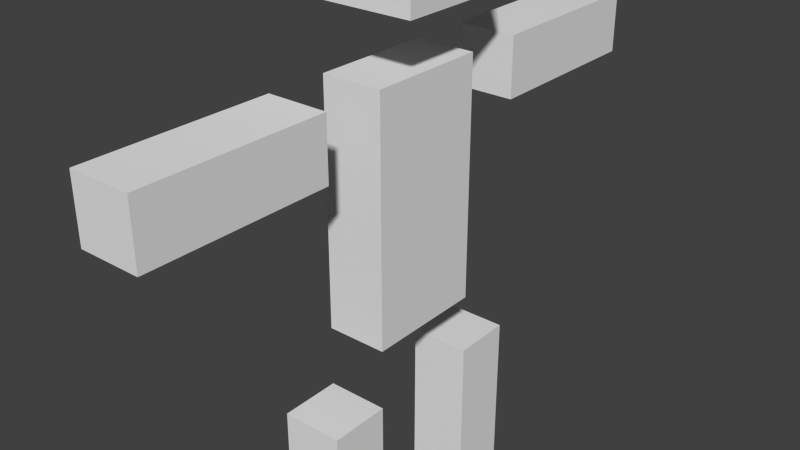 # Source: villager.blend  (saved by Blender 2.69.0; exported with 4.5.12 LTS)
import bpy
from mathutils import Matrix  # noqa: F401  (used for matrix-valued properties, if any)

bpy.ops.wm.read_factory_settings(use_empty=True)
scene = bpy.context.scene
scene.name = 'Scene'

# ---- collections
col_collection_1 = bpy.data.collections.new('Collection 1'); scene.collection.children.link(col_collection_1)

# ---- materials (node trees are filled in below, after node groups)
mat_material = bpy.data.materials.new('Material')
mat_material.alpha_threshold = 0.0
mat_material.use_transparent_shadow = False
mat_material.roughness = 0.5
mat_material.line_color = (0.0, 0.0, 0.0, 1.0)

# ---- material node trees

# ---- world
world_world = bpy.data.worlds.new('World'); scene.world = world_world
world_world.color = (0.05088, 0.05088, 0.05088)
world_world.use_sun_shadow = False
world_world.sun_shadow_jitter_overblur = 0.0
world_world.cycles.sampling_method = 'MANUAL'
world_world.cycles.sample_map_resolution = 256

# ---- meshes
me_cube_001 = bpy.data.meshes.new('Cube.001')
me_cube_001.from_pydata([(1.0, -1.0, -3.0), (1.0, -2.0, -3.0), (-1.0, -2.0, -3.0), (-1.0, -1.0, -3.0), (1.0, -1.0, -1.5), (1.0, -2.0, -1.5), (-1.0, -2.0, -1.5), (-1.0, -1.0, -1.5), (1.0, 2.0, -3.0), (1.0, 1.0, -3.0), (-1.0, 1.0, -3.0), (-1.0, 2.0, -3.0), (1.0, 2.0, -1.5), (1.0, 1.0, -1.5), (-1.0, 1.0, -1.5), (-1.0, 2.0, -1.5), (1.0, 5.0, 1.0), (1.0, 5.0, 0.5), (-1.0, 5.0, 0.5), (-1.0, 5.0, 1.0), (1.0, 2.0, 1.0), (1.0, 2.0, 0.5), (-1.0, 2.0, 0.5), (-1.0, 2.0, 1.0), (1.0, -2.0, 1.0), (1.0, -2.0, 0.5), (-1.0, -2.0, 0.5), (-1.0, -2.0, 1.0), (1.0, -5.0, 1.0), (1.0, -5.0, 0.5), (-1.0, -5.0, 0.5), (-1.0, -5.0, 1.0), (1.0, 1.0, -1.0), (1.0, -1.0, -1.0), (-1.0, -1.0, -1.0), (-1.0, 1.0, -1.0), (1.0, 1.0, 1.0), (1.0, -1.0, 1.0), (-1.0, -1.0, 1.0), (-1.0, 1.0, 1.0), (2.0, 1.0, 1.5), (2.0, -1.0, 1.5), (-2.0, -1.0, 1.5), (-2.0, 1.0, 1.5), (2.0, 1.0, 2.5), (2.0, -1.0, 2.5), (-2.0, -1.0, 2.5), (-2.0, 1.0, 2.5)], [], [(0, 1, 2, 3), (4, 7, 6, 5), (0, 4, 5, 1), (1, 5, 6, 2), (2, 6, 7, 3), (4, 0, 3, 7), (8, 9, 10, 11), (12, 15, 14, 13), (8, 12, 13, 9), (9, 13, 14, 10), (10, 14, 15, 11), (12, 8, 11, 15), (16, 17, 18, 19), (20, 23, 22, 21), (16, 20, 21, 17), (17, 21, 22, 18), (18, 22, 23, 19), (20, 16, 19, 23), (24, 25, 26, 27), (28, 31, 30, 29), (24, 28, 29, 25), (25, 29, 30, 26), (26, 30, 31, 27), (28, 24, 27, 31), (32, 33, 34, 35), (36, 39, 38, 37), (32, 36, 37, 33), (33, 37, 38, 34), (34, 38, 39, 35), (36, 32, 35, 39), (40, 41, 42, 43), (44, 47, 46, 45), (40, 44, 45, 41), (41, 45, 46, 42), (42, 46, 47, 43), (44, 40, 43, 47)])
me_cube_001.materials.append(mat_material)
me_cube_001.use_remesh_preserve_volume = False
me_cube_001.use_remesh_preserve_attributes = False
me_cube_001.use_mirror_vertex_groups = False
me_cube_001.update()
arm_villager_armature = bpy.data.armatures.new('villager_armature')  # bones are not reproduced

# ---- objects
ob_villager = bpy.data.objects.new('villager', arm_villager_armature)
ob_villager_mesh = bpy.data.objects.new('villager_mesh', me_cube_001)

# ---- transforms, parenting, visibility, modifiers, constraints
ob_villager.location = (0.0, 0.0, 3.0)
ob_villager.lineart.crease_threshold = 0.0
ob_villager_mesh.parent = ob_villager
ob_villager_mesh.matrix_parent_inverse = Matrix(((1.0, 0.0, 0.0, 0.0), (0.0, 1.0, 0.0, 0.0), (0.0, 0.0, 1.0, 3.0), (0.0, 0.0, 0.0, 1.0)))
ob_villager_mesh.location = (0.0, 0.0, -1.0)
ob_villager_mesh.scale = (0.5, 1.0, 2.0)
ob_villager_mesh.lock_rotations_4d = False
ob_villager_mesh.empty_display_type = 'ARROWS'
ob_villager_mesh.lineart.crease_threshold = 0.0
_vg = ob_villager_mesh.vertex_groups.new(name='body')
_vg.add([32, 33, 34, 35, 36, 37, 38, 39], 1.0, 'REPLACE')
_vg = ob_villager_mesh.vertex_groups.new(name='arm.R')
_vg.add([24, 25, 26, 27, 28, 29, 30, 31], 1.0, 'REPLACE')
_vg = ob_villager_mesh.vertex_groups.new(name='arm.L')
_vg.add([16, 17, 18, 19, 20, 21, 22, 23], 1.0, 'REPLACE')
_vg = ob_villager_mesh.vertex_groups.new(name='leg.L')
_vg.add([8, 9, 10, 11, 12, 13, 14, 15], 1.0, 'REPLACE')
_vg = ob_villager_mesh.vertex_groups.new(name='leg.R')
_vg.add([0, 1, 2, 3, 4, 5, 6, 7], 1.0, 'REPLACE')
_vg = ob_villager_mesh.vertex_groups.new(name='head')
_vg.add([40, 41, 42, 43, 44, 45, 46, 47], 1.0, 'REPLACE')
_m = ob_villager_mesh.modifiers.new('Armature', 'ARMATURE')
_m.object = ob_villager

# ---- collection membership
col_collection_1.objects.link(ob_villager)
col_collection_1.objects.link(ob_villager_mesh)

# ---- scene / render settings (as saved in the file)
scene.frame_start = 1; scene.frame_end = 41; scene.frame_set(-5)
scene.render.engine = 'BLENDER_EEVEE_NEXT'
scene.render.image_settings.compression = 90
scene.render.resolution_percentage = 50
scene.render.dither_intensity = 0.0
scene.cycles.use_denoising = False
scene.cycles.samples = 10
scene.cycles.sampling_pattern = 'TABULATED_SOBOL'
scene.cycles.light_sampling_threshold = 0.0
scene.cycles.use_adaptive_sampling = False
scene.cycles.use_light_tree = False
scene.cycles.blur_glossy = 0.0
scene.cycles.volume_bounces = 1
scene.cycles.pixel_filter_type = 'GAUSSIAN'
scene.cycles.sample_clamp_indirect = 0.0
scene.view_settings.view_transform = 'Standard'
bpy.context.view_layer.update()

# ---- added for rendering (the .blend has no active camera and no usable light): camera, sun
cam_auto = bpy.data.cameras.new('AutoCamera')
cam_auto.lens = 50.0
cam_auto.sensor_width = 36.0
cam_auto.clip_end = 1000.0
ob_auto_camera = bpy.data.objects.new('AutoCamera', cam_auto)
scene.collection.objects.link(ob_auto_camera)
ob_auto_camera.location = (9.29839, -11.1581, 11.9387)
ob_auto_camera.rotation_euler = (1.09748, -7.21219e-08, 0.694738)
scene.camera = ob_auto_camera
light_auto_sun = bpy.data.lights.new('AutoSun', 'SUN')
light_auto_sun.energy = 3.0
light_auto_sun.angle = 0.0523599
ob_auto_sun = bpy.data.objects.new('AutoSun', light_auto_sun)
scene.collection.objects.link(ob_auto_sun)
ob_auto_sun.rotation_euler = (0.872665, 0.174533, 0.523599)
bpy.context.view_layer.update()
